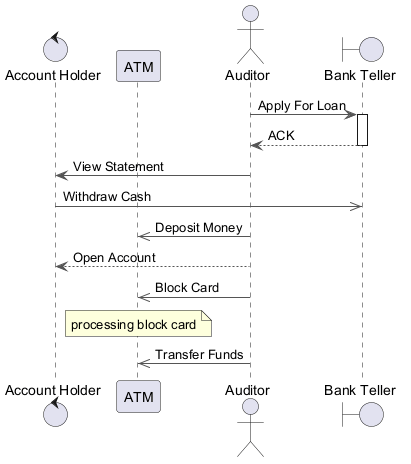

The diagram above was rendered by PlantUML. Its source (embedded in the PNG):
@startuml
skinparam backgroundColor #FFFFFF
skinparam classBackgroundColor #F1F8E9
skinparam classBorderColor #33691E
skinparam ArrowColor #555555
control "Account Holder" as AH
participant "ATM" as A
actor "Auditor" as A2
boundary "Bank Teller" as BT
A2 -> BT : Apply For Loan
activate BT
BT --> A2 : ACK
deactivate BT
A2 -> AH : View Statement
AH ->> BT : Withdraw Cash
A2 ->> A : Deposit Money
A2 --> AH : Open Account
A2 ->> A : Block Card
note over A : processing block card
A2 ->> A : Transfer Funds
@enduml